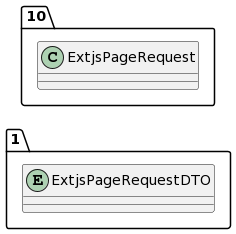

The diagram above was rendered by PlantUML. Its source (embedded in the PNG):
@startuml
allow_mixing
left to right direction
package "1"{
entity ExtjsPageRequestDTO

}
package "10"{
class ExtjsPageRequest
}
@enduml